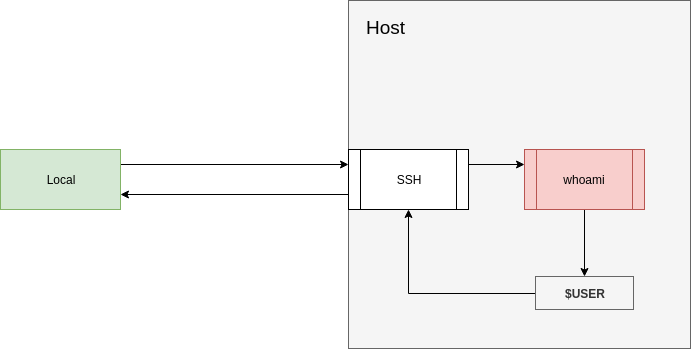

The diagram above was exported from draw.io. Its source (the exported page's mxGraphModel, read from the mxfile embedded in the PNG):
<mxGraphModel dx="2034" dy="858" grid="0" gridSize="10" guides="1" tooltips="1" connect="1" arrows="1" fold="1" page="1" pageScale="1" pageWidth="1100" pageHeight="850" math="0" shadow="0">
  <root>
    <mxCell id="TgqG4X6rnaucen4z3mwd-0" />
    <mxCell id="TgqG4X6rnaucen4z3mwd-1" parent="TgqG4X6rnaucen4z3mwd-0" />
    <mxCell id="TgqG4X6rnaucen4z3mwd-26" style="edgeStyle=orthogonalEdgeStyle;rounded=0;orthogonalLoop=1;jettySize=auto;html=1;exitX=1;exitY=0.25;exitDx=0;exitDy=0;entryX=0;entryY=0.25;entryDx=0;entryDy=0;" parent="TgqG4X6rnaucen4z3mwd-1" source="TgqG4X6rnaucen4z3mwd-3" target="TgqG4X6rnaucen4z3mwd-25" edge="1">
      <mxGeometry relative="1" as="geometry" />
    </mxCell>
    <mxCell id="TgqG4X6rnaucen4z3mwd-3" value="Local" style="rounded=0;whiteSpace=wrap;html=1;fillColor=#d5e8d4;strokeColor=#82b366;" parent="TgqG4X6rnaucen4z3mwd-1" vertex="1">
      <mxGeometry x="150" y="475" width="120" height="60" as="geometry" />
    </mxCell>
    <mxCell id="TgqG4X6rnaucen4z3mwd-5" value="" style="rounded=0;whiteSpace=wrap;html=1;fillColor=#f5f5f5;strokeColor=#666666;fontColor=#333333;" parent="TgqG4X6rnaucen4z3mwd-1" vertex="1">
      <mxGeometry x="498" y="326" width="342" height="348" as="geometry" />
    </mxCell>
    <mxCell id="TgqG4X6rnaucen4z3mwd-23" style="edgeStyle=orthogonalEdgeStyle;rounded=0;orthogonalLoop=1;jettySize=auto;html=1;exitX=0.5;exitY=1;exitDx=0;exitDy=0;" parent="TgqG4X6rnaucen4z3mwd-1" source="TgqG4X6rnaucen4z3mwd-6" target="TgqG4X6rnaucen4z3mwd-8" edge="1">
      <mxGeometry relative="1" as="geometry" />
    </mxCell>
    <mxCell id="TgqG4X6rnaucen4z3mwd-6" value="whoami" style="shape=process;whiteSpace=wrap;html=1;backgroundOutline=1;fillColor=#f8cecc;strokeColor=#b85450;" parent="TgqG4X6rnaucen4z3mwd-1" vertex="1">
      <mxGeometry x="674" y="475" width="120" height="60" as="geometry" />
    </mxCell>
    <mxCell id="TgqG4X6rnaucen4z3mwd-30" style="edgeStyle=orthogonalEdgeStyle;rounded=0;orthogonalLoop=1;jettySize=auto;html=1;exitX=0;exitY=0.5;exitDx=0;exitDy=0;" parent="TgqG4X6rnaucen4z3mwd-1" source="TgqG4X6rnaucen4z3mwd-8" target="TgqG4X6rnaucen4z3mwd-25" edge="1">
      <mxGeometry relative="1" as="geometry" />
    </mxCell>
    <mxCell id="TgqG4X6rnaucen4z3mwd-8" value="$USER&lt;br&gt;" style="text;html=1;strokeColor=#666666;fillColor=#f5f5f5;align=center;verticalAlign=middle;whiteSpace=wrap;rounded=0;fontColor=#333333;fontStyle=1" parent="TgqG4X6rnaucen4z3mwd-1" vertex="1">
      <mxGeometry x="685" y="602" width="98" height="33" as="geometry" />
    </mxCell>
    <mxCell id="TgqG4X6rnaucen4z3mwd-27" style="edgeStyle=orthogonalEdgeStyle;rounded=0;orthogonalLoop=1;jettySize=auto;html=1;exitX=0;exitY=0.75;exitDx=0;exitDy=0;entryX=1;entryY=0.75;entryDx=0;entryDy=0;" parent="TgqG4X6rnaucen4z3mwd-1" source="TgqG4X6rnaucen4z3mwd-25" target="TgqG4X6rnaucen4z3mwd-3" edge="1">
      <mxGeometry relative="1" as="geometry" />
    </mxCell>
    <mxCell id="TgqG4X6rnaucen4z3mwd-31" style="edgeStyle=orthogonalEdgeStyle;rounded=0;orthogonalLoop=1;jettySize=auto;html=1;exitX=1;exitY=0.25;exitDx=0;exitDy=0;entryX=0;entryY=0.25;entryDx=0;entryDy=0;" parent="TgqG4X6rnaucen4z3mwd-1" source="TgqG4X6rnaucen4z3mwd-25" target="TgqG4X6rnaucen4z3mwd-6" edge="1">
      <mxGeometry relative="1" as="geometry" />
    </mxCell>
    <mxCell id="TgqG4X6rnaucen4z3mwd-25" value="SSH" style="shape=process;whiteSpace=wrap;html=1;backgroundOutline=1;" parent="TgqG4X6rnaucen4z3mwd-1" vertex="1">
      <mxGeometry x="498" y="475" width="120" height="60" as="geometry" />
    </mxCell>
    <mxCell id="TgqG4X6rnaucen4z3mwd-32" value="&lt;font style=&quot;font-size: 19px&quot;&gt;Host&lt;/font&gt;" style="text;html=1;strokeColor=none;fillColor=none;align=center;verticalAlign=middle;whiteSpace=wrap;rounded=0;" parent="TgqG4X6rnaucen4z3mwd-1" vertex="1">
      <mxGeometry x="498" y="326" width="73" height="54" as="geometry" />
    </mxCell>
  </root>
</mxGraphModel>